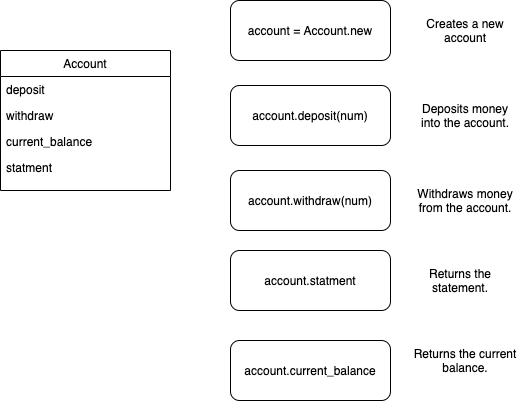

The diagram above was exported from draw.io. Its source (the exported page's mxGraphModel, read from the mxfile embedded in the PNG):
<mxGraphModel dx="1425" dy="771" grid="1" gridSize="10" guides="1" tooltips="1" connect="1" arrows="1" fold="1" page="1" pageScale="1" pageWidth="827" pageHeight="1169" math="0" shadow="0">
  <root>
    <mxCell id="WIyWlLk6GJQsqaUBKTNV-0" />
    <mxCell id="WIyWlLk6GJQsqaUBKTNV-1" parent="WIyWlLk6GJQsqaUBKTNV-0" />
    <mxCell id="jJeuSkpSip_zQ8esTy9h-1" value="Account" style="swimlane;fontStyle=0;childLayout=stackLayout;horizontal=1;startSize=26;fillColor=none;horizontalStack=0;resizeParent=1;resizeParentMax=0;resizeLast=0;collapsible=1;marginBottom=0;" vertex="1" parent="WIyWlLk6GJQsqaUBKTNV-1">
      <mxGeometry x="40" y="90" width="170" height="140" as="geometry" />
    </mxCell>
    <mxCell id="jJeuSkpSip_zQ8esTy9h-3" value="deposit" style="text;strokeColor=none;fillColor=none;align=left;verticalAlign=top;spacingLeft=4;spacingRight=4;overflow=hidden;rotatable=0;points=[[0,0.5],[1,0.5]];portConstraint=eastwest;" vertex="1" parent="jJeuSkpSip_zQ8esTy9h-1">
      <mxGeometry y="26" width="170" height="26" as="geometry" />
    </mxCell>
    <mxCell id="jJeuSkpSip_zQ8esTy9h-5" value="withdraw" style="text;strokeColor=none;fillColor=none;align=left;verticalAlign=top;spacingLeft=4;spacingRight=4;overflow=hidden;rotatable=0;points=[[0,0.5],[1,0.5]];portConstraint=eastwest;" vertex="1" parent="jJeuSkpSip_zQ8esTy9h-1">
      <mxGeometry y="52" width="170" height="26" as="geometry" />
    </mxCell>
    <mxCell id="jJeuSkpSip_zQ8esTy9h-6" value="current_balance" style="text;strokeColor=none;fillColor=none;align=left;verticalAlign=top;spacingLeft=4;spacingRight=4;overflow=hidden;rotatable=0;points=[[0,0.5],[1,0.5]];portConstraint=eastwest;" vertex="1" parent="jJeuSkpSip_zQ8esTy9h-1">
      <mxGeometry y="78" width="170" height="26" as="geometry" />
    </mxCell>
    <mxCell id="jJeuSkpSip_zQ8esTy9h-4" value="statment" style="text;strokeColor=none;fillColor=none;align=left;verticalAlign=top;spacingLeft=4;spacingRight=4;overflow=hidden;rotatable=0;points=[[0,0.5],[1,0.5]];portConstraint=eastwest;" vertex="1" parent="jJeuSkpSip_zQ8esTy9h-1">
      <mxGeometry y="104" width="170" height="36" as="geometry" />
    </mxCell>
    <mxCell id="jJeuSkpSip_zQ8esTy9h-10" value="account = Account.new" style="rounded=1;whiteSpace=wrap;html=1;" vertex="1" parent="WIyWlLk6GJQsqaUBKTNV-1">
      <mxGeometry x="270" y="40" width="160" height="60" as="geometry" />
    </mxCell>
    <mxCell id="jJeuSkpSip_zQ8esTy9h-11" value="account.deposit(num)" style="rounded=1;whiteSpace=wrap;html=1;" vertex="1" parent="WIyWlLk6GJQsqaUBKTNV-1">
      <mxGeometry x="270" y="125" width="160" height="60" as="geometry" />
    </mxCell>
    <mxCell id="jJeuSkpSip_zQ8esTy9h-12" value="account.withdraw(num)" style="rounded=1;whiteSpace=wrap;html=1;" vertex="1" parent="WIyWlLk6GJQsqaUBKTNV-1">
      <mxGeometry x="270" y="210" width="160" height="60" as="geometry" />
    </mxCell>
    <mxCell id="jJeuSkpSip_zQ8esTy9h-13" value="account.statment" style="rounded=1;whiteSpace=wrap;html=1;" vertex="1" parent="WIyWlLk6GJQsqaUBKTNV-1">
      <mxGeometry x="270" y="290" width="160" height="60" as="geometry" />
    </mxCell>
    <mxCell id="jJeuSkpSip_zQ8esTy9h-14" value="account.current_balance" style="rounded=1;whiteSpace=wrap;html=1;" vertex="1" parent="WIyWlLk6GJQsqaUBKTNV-1">
      <mxGeometry x="270" y="380" width="160" height="60" as="geometry" />
    </mxCell>
    <mxCell id="jJeuSkpSip_zQ8esTy9h-15" value="Creates a new account" style="text;html=1;strokeColor=none;fillColor=none;align=center;verticalAlign=middle;whiteSpace=wrap;rounded=0;" vertex="1" parent="WIyWlLk6GJQsqaUBKTNV-1">
      <mxGeometry x="460" y="60" width="90" height="20" as="geometry" />
    </mxCell>
    <mxCell id="jJeuSkpSip_zQ8esTy9h-16" value="Deposits money into the account." style="text;html=1;strokeColor=none;fillColor=none;align=center;verticalAlign=middle;whiteSpace=wrap;rounded=0;" vertex="1" parent="WIyWlLk6GJQsqaUBKTNV-1">
      <mxGeometry x="450" y="145" width="110" height="20" as="geometry" />
    </mxCell>
    <mxCell id="jJeuSkpSip_zQ8esTy9h-17" value="Withdraws money from the account." style="text;html=1;strokeColor=none;fillColor=none;align=center;verticalAlign=middle;whiteSpace=wrap;rounded=0;" vertex="1" parent="WIyWlLk6GJQsqaUBKTNV-1">
      <mxGeometry x="450" y="230" width="110" height="20" as="geometry" />
    </mxCell>
    <mxCell id="jJeuSkpSip_zQ8esTy9h-18" value="Returns the statement." style="text;html=1;strokeColor=none;fillColor=none;align=center;verticalAlign=middle;whiteSpace=wrap;rounded=0;" vertex="1" parent="WIyWlLk6GJQsqaUBKTNV-1">
      <mxGeometry x="440" y="310" width="120" height="20" as="geometry" />
    </mxCell>
    <mxCell id="jJeuSkpSip_zQ8esTy9h-19" value="Returns the current balance." style="text;html=1;strokeColor=none;fillColor=none;align=center;verticalAlign=middle;whiteSpace=wrap;rounded=0;" vertex="1" parent="WIyWlLk6GJQsqaUBKTNV-1">
      <mxGeometry x="450" y="390" width="110" height="20" as="geometry" />
    </mxCell>
  </root>
</mxGraphModel>